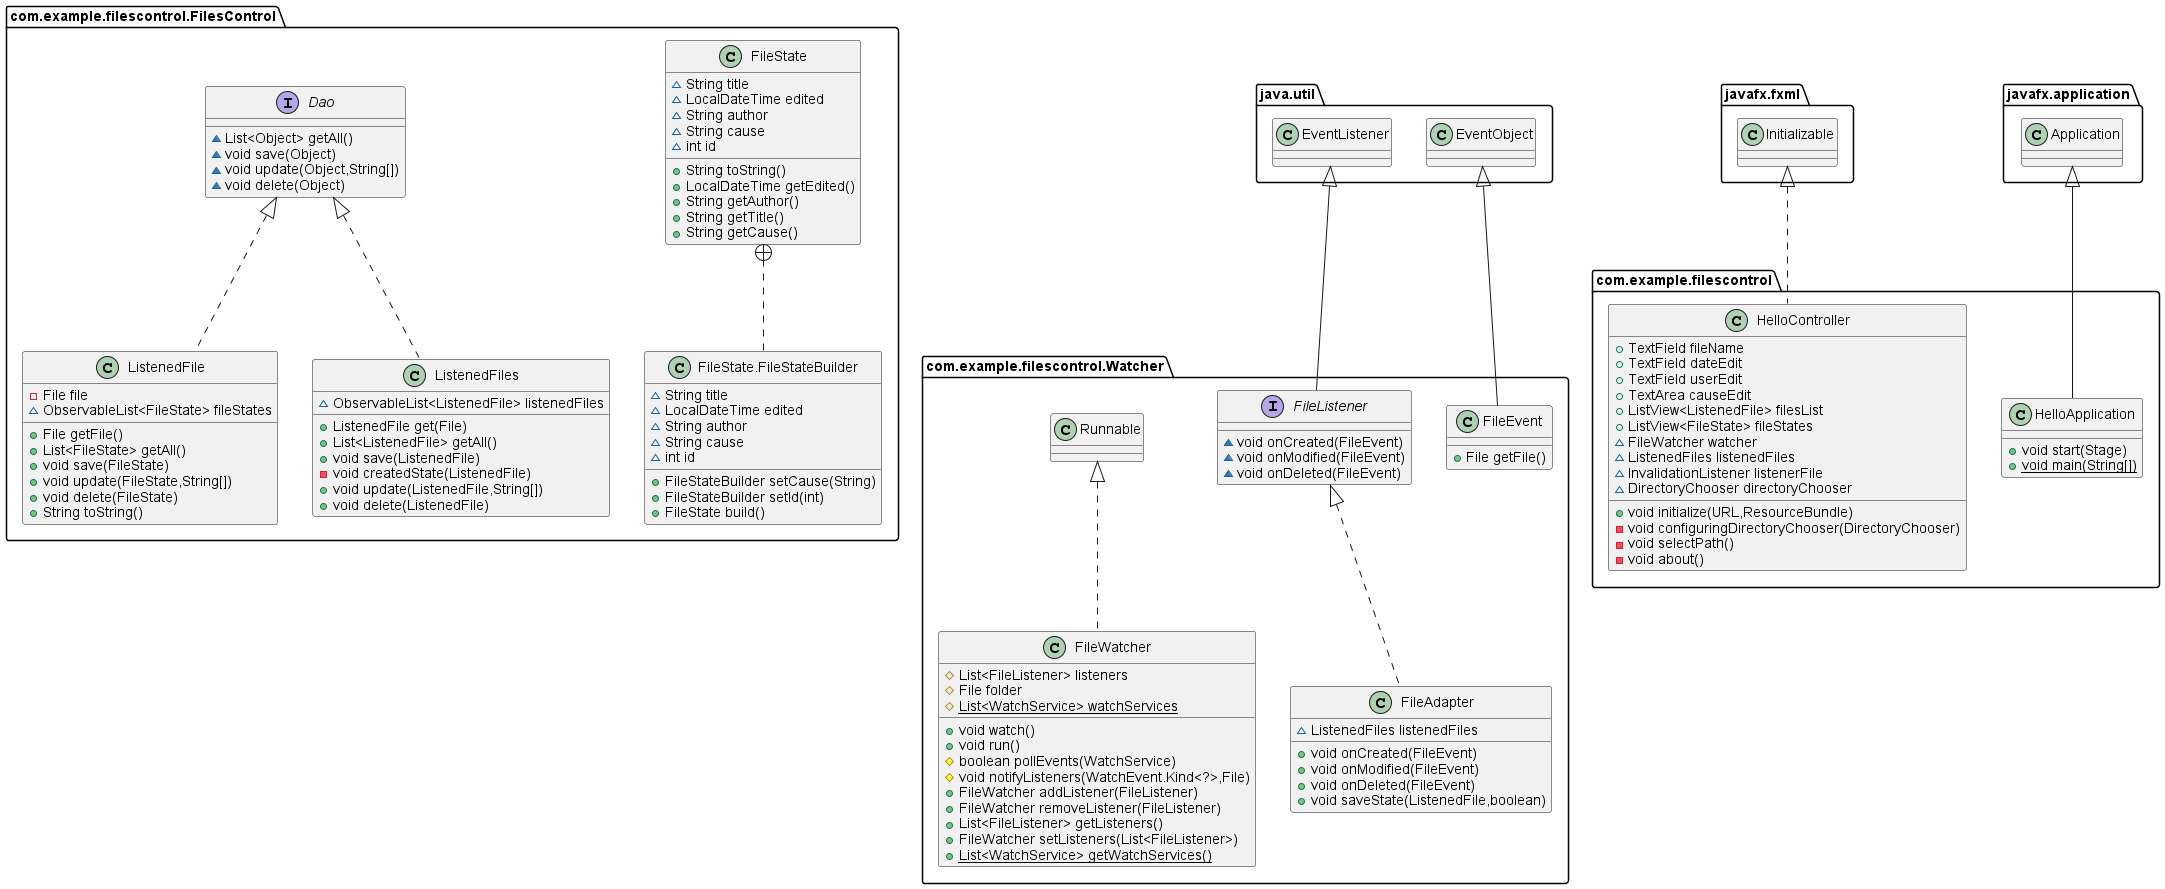

The diagram above was rendered by PlantUML. Its source (embedded in the PNG):
@startuml
class com.example.filescontrol.FilesControl.ListenedFile {
- File file
~ ObservableList<FileState> fileStates
+ File getFile()
+ List<FileState> getAll()
+ void save(FileState)
+ void update(FileState,String[])
+ void delete(FileState)
+ String toString()
}
class com.example.filescontrol.Watcher.FileEvent {
+ File getFile()
}
class com.example.filescontrol.Watcher.FileWatcher {
# List<FileListener> listeners
# File folder
# {static} List<WatchService> watchServices
+ void watch()
+ void run()
# boolean pollEvents(WatchService)
# void notifyListeners(WatchEvent.Kind<?>,File)
+ FileWatcher addListener(FileListener)
+ FileWatcher removeListener(FileListener)
+ List<FileListener> getListeners()
+ FileWatcher setListeners(List<FileListener>)
+ {static} List<WatchService> getWatchServices()
}
class com.example.filescontrol.FilesControl.FileState {
~ String title
~ LocalDateTime edited
~ String author
~ String cause
~ int id
+ String toString()
+ LocalDateTime getEdited()
+ String getAuthor()
+ String getTitle()
+ String getCause()
}
class com.example.filescontrol.FilesControl.FileState.FileStateBuilder {
~ String title
~ LocalDateTime edited
~ String author
~ String cause
~ int id
+ FileStateBuilder setCause(String)
+ FileStateBuilder setId(int)
+ FileState build()
}
interface com.example.filescontrol.Watcher.FileListener {
~ void onCreated(FileEvent)
~ void onModified(FileEvent)
~ void onDeleted(FileEvent)
}
class com.example.filescontrol.Watcher.FileAdapter {
~ ListenedFiles listenedFiles
+ void onCreated(FileEvent)
+ void onModified(FileEvent)
+ void onDeleted(FileEvent)
+ void saveState(ListenedFile,boolean)
}
class com.example.filescontrol.HelloController {
+ TextField fileName
+ TextField dateEdit
+ TextField userEdit
+ TextArea causeEdit
+ ListView<ListenedFile> filesList
+ ListView<FileState> fileStates
~ FileWatcher watcher
~ ListenedFiles listenedFiles
~ InvalidationListener listenerFile
~ DirectoryChooser directoryChooser
+ void initialize(URL,ResourceBundle)
- void configuringDirectoryChooser(DirectoryChooser)
- void selectPath()
- void about()
}
class com.example.filescontrol.FilesControl.ListenedFiles {
~ ObservableList<ListenedFile> listenedFiles
+ ListenedFile get(File)
+ List<ListenedFile> getAll()
+ void save(ListenedFile)
- void createdState(ListenedFile)
+ void update(ListenedFile,String[])
+ void delete(ListenedFile)
}
interface com.example.filescontrol.FilesControl.Dao {
~ List<Object> getAll()
~ void save(Object)
~ void update(Object,String[])
~ void delete(Object)
}
class com.example.filescontrol.HelloApplication {
+ void start(Stage)
+ {static} void main(String[])
}


com.example.filescontrol.FilesControl.Dao <|.. com.example.filescontrol.FilesControl.ListenedFile
java.util.EventObject <|-- com.example.filescontrol.Watcher.FileEvent
com.example.filescontrol.Watcher.Runnable <|.. com.example.filescontrol.Watcher.FileWatcher
com.example.filescontrol.FilesControl.FileState +.. com.example.filescontrol.FilesControl.FileState.FileStateBuilder
java.util.EventListener <|-- com.example.filescontrol.Watcher.FileListener
com.example.filescontrol.Watcher.FileListener <|.. com.example.filescontrol.Watcher.FileAdapter
javafx.fxml.Initializable <|.. com.example.filescontrol.HelloController
com.example.filescontrol.FilesControl.Dao <|.. com.example.filescontrol.FilesControl.ListenedFiles
javafx.application.Application <|-- com.example.filescontrol.HelloApplication
@enduml